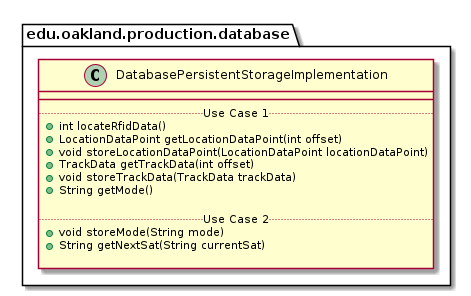

The diagram above was rendered by PlantUML. Its source (embedded in the PNG):
@startuml DatabasePersistentStorageImplementation

package edu.oakland.production.database {
    class DatabasePersistentStorageImplementation {
        __
        .. Use Case 1 ..
        + int locateRfidData()
        + LocationDataPoint getLocationDataPoint(int offset)
        + void storeLocationDataPoint(LocationDataPoint locationDataPoint)
        + TrackData getTrackData(int offset)
        + void storeTrackData(TrackData trackData)
        + String getMode()

        .. Use Case 2 ..
        + void storeMode(String mode)
        + String getNextSat(String currentSat)

    }
}

@enduml